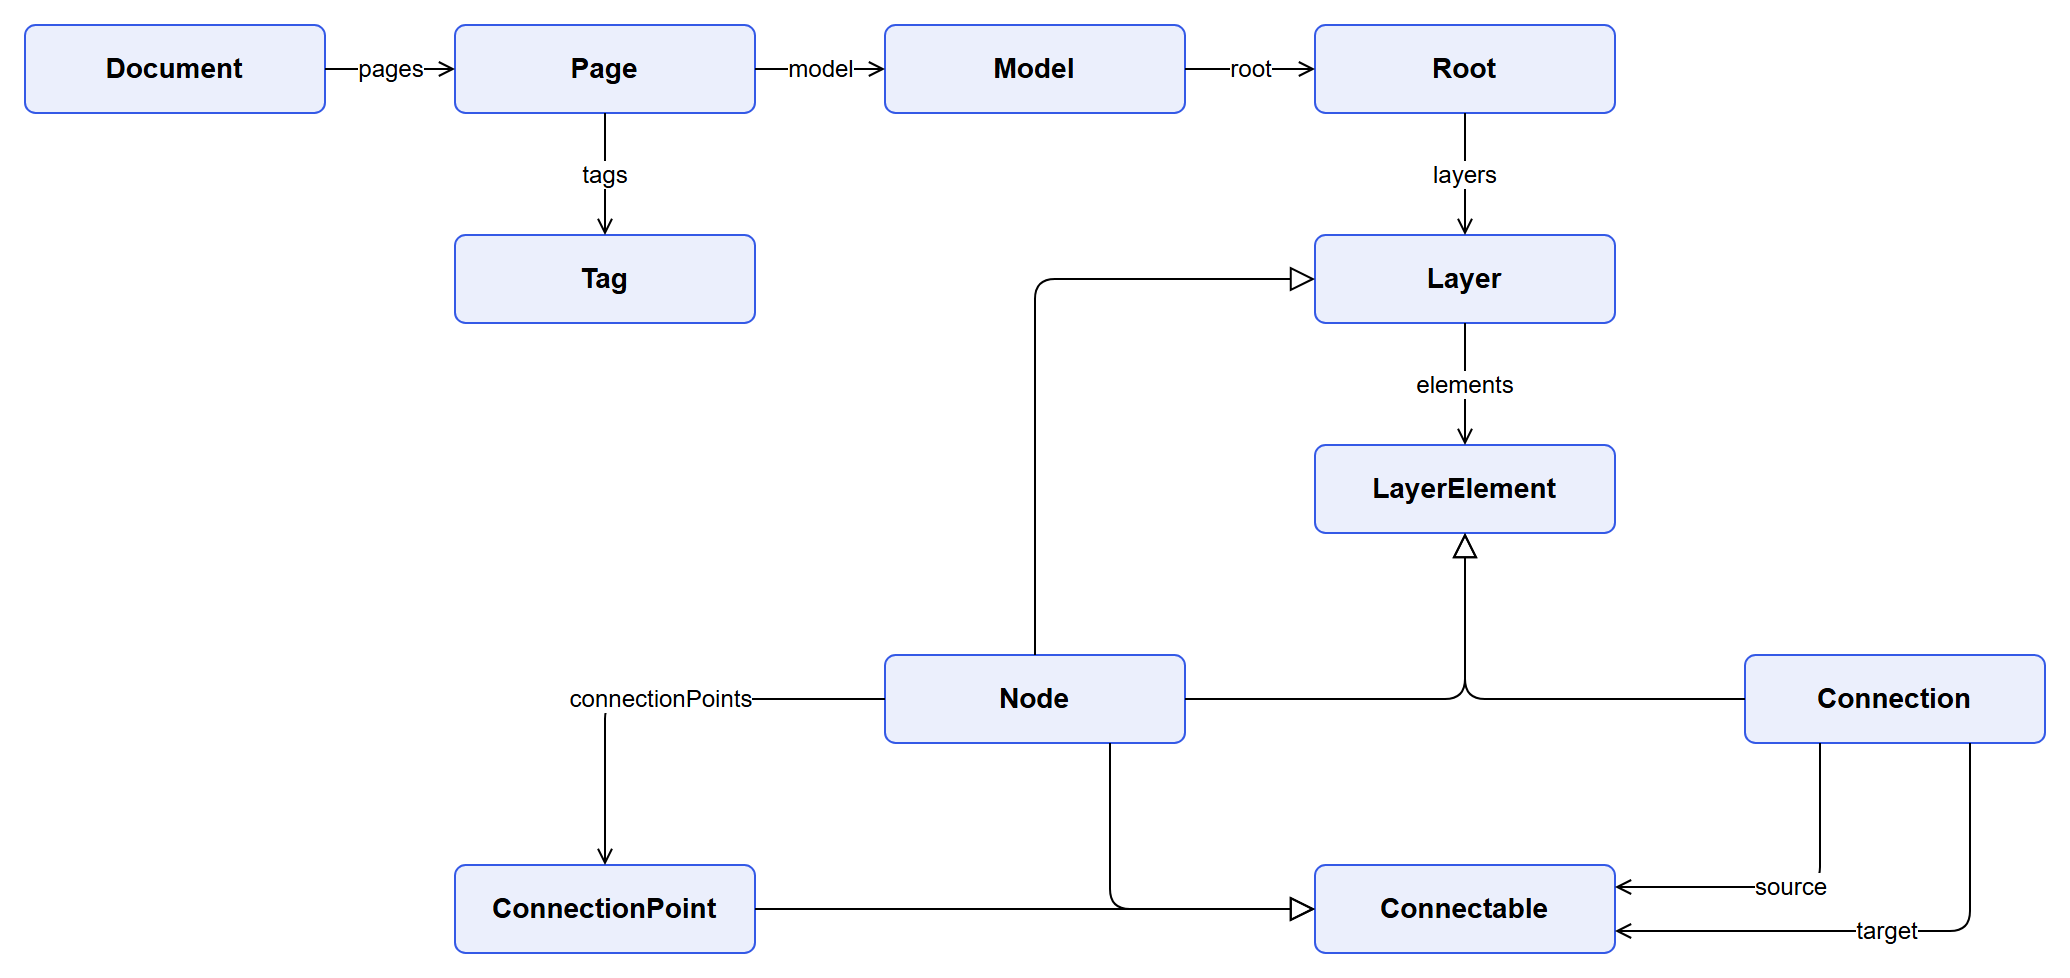

The diagram above was exported from draw.io. Its source (the exported page's mxGraphModel, read from the mxfile embedded in the PNG):
<mxGraphModel grid="1" gridSize="10" guides="1" tooltips="1" connect="1" arrows="1" fold="1" page="0" pageScale="1" math="0" shadow="0">
  <root>
    <mxCell id="0" />
    <mxCell id="1" parent="0" />
    <object id="Document" label="Document" tooltip="The mxfile element: a diagram file with one or more pages">
      <mxCell style="rounded=1;whiteSpace=wrap;html=1;fillColor=#EBEFFC;strokeColor=#3459E6;fontStyle=1;arcSize=12;fontSize=14;" vertex="1" parent="1">
        <mxGeometry x="0" y="0" width="150" height="44" as="geometry" />
      </mxCell>
    </object>
    <object id="Page" label="Page" tooltip="The diagram element: one page of the file">
      <mxCell style="rounded=1;whiteSpace=wrap;html=1;fillColor=#EBEFFC;strokeColor=#3459E6;fontStyle=1;arcSize=12;fontSize=14;" vertex="1" parent="1">
        <mxGeometry x="215" y="0" width="150" height="44" as="geometry" />
      </mxCell>
    </object>
    <object id="Model" label="Model" tooltip="The mxGraphModel element: grid, background and other settings of a page">
      <mxCell style="rounded=1;whiteSpace=wrap;html=1;fillColor=#EBEFFC;strokeColor=#3459E6;fontStyle=1;arcSize=12;fontSize=14;" vertex="1" parent="1">
        <mxGeometry x="430" y="0" width="150" height="44" as="geometry" />
      </mxCell>
    </object>
    <object id="Root" label="Root" tooltip="The root cell of a page, which contains the layers">
      <mxCell style="rounded=1;whiteSpace=wrap;html=1;fillColor=#EBEFFC;strokeColor=#3459E6;fontStyle=1;arcSize=12;fontSize=14;" vertex="1" parent="1">
        <mxGeometry x="645" y="0" width="150" height="44" as="geometry" />
      </mxCell>
    </object>
    <object id="Tag" label="Tag" tooltip="A name that elements of a page share, to show and hide them together">
      <mxCell style="rounded=1;whiteSpace=wrap;html=1;fillColor=#EBEFFC;strokeColor=#3459E6;fontStyle=1;arcSize=12;fontSize=14;" vertex="1" parent="1">
        <mxGeometry x="215" y="105" width="150" height="44" as="geometry" />
      </mxCell>
    </object>
    <object id="Layer" label="Layer" tooltip="A layer of a page; it contains nodes and connections">
      <mxCell style="rounded=1;whiteSpace=wrap;html=1;fillColor=#EBEFFC;strokeColor=#3459E6;fontStyle=1;arcSize=12;fontSize=14;" vertex="1" parent="1">
        <mxGeometry x="645" y="105" width="150" height="44" as="geometry" />
      </mxCell>
    </object>
    <object id="LayerElement" label="LayerElement" tooltip="An element of a layer: a node or a connection">
      <mxCell style="rounded=1;whiteSpace=wrap;html=1;fillColor=#EBEFFC;strokeColor=#3459E6;fontStyle=1;arcSize=12;fontSize=14;" vertex="1" parent="1">
        <mxGeometry x="645" y="210" width="150" height="44" as="geometry" />
      </mxCell>
    </object>
    <object id="Node" label="Node" tooltip="A shape. A node is also a layer: it can contain nodes and connections">
      <mxCell style="rounded=1;whiteSpace=wrap;html=1;fillColor=#EBEFFC;strokeColor=#3459E6;fontStyle=1;arcSize=12;fontSize=14;" vertex="1" parent="1">
        <mxGeometry x="430" y="315" width="150" height="44" as="geometry" />
      </mxCell>
    </object>
    <object id="Connection" label="Connection" tooltip="A line between two connectables; either end may be missing">
      <mxCell style="rounded=1;whiteSpace=wrap;html=1;fillColor=#EBEFFC;strokeColor=#3459E6;fontStyle=1;arcSize=12;fontSize=14;" vertex="1" parent="1">
        <mxGeometry x="860" y="315" width="150" height="44" as="geometry" />
      </mxCell>
    </object>
    <object id="ConnectionPoint" label="ConnectionPoint" tooltip="A fixed point on a node where connections leave or arrive">
      <mxCell style="rounded=1;whiteSpace=wrap;html=1;fillColor=#EBEFFC;strokeColor=#3459E6;fontStyle=1;arcSize=12;fontSize=14;" vertex="1" parent="1">
        <mxGeometry x="215" y="420" width="150" height="44" as="geometry" />
      </mxCell>
    </object>
    <object id="Connectable" label="Connectable" tooltip="What a connection can start and end at: a node or a connection point">
      <mxCell style="rounded=1;whiteSpace=wrap;html=1;fillColor=#EBEFFC;strokeColor=#3459E6;fontStyle=1;arcSize=12;fontSize=14;" vertex="1" parent="1">
        <mxGeometry x="645" y="420" width="150" height="44" as="geometry" />
      </mxCell>
    </object>
    <object id="pages" label="pages" relationship="reference">
      <mxCell style="endArrow=open;html=1;endFill=0;fontSize=12;labelBackgroundColor=default;" edge="1" parent="1" source="Document" target="Page">
        <mxGeometry relative="1" as="geometry" />
      </mxCell>
    </object>
    <object id="model" label="model" relationship="reference">
      <mxCell style="endArrow=open;html=1;endFill=0;fontSize=12;labelBackgroundColor=default;" edge="1" parent="1" source="Page" target="Model">
        <mxGeometry relative="1" as="geometry" />
      </mxCell>
    </object>
    <object id="root" label="root" relationship="reference">
      <mxCell style="endArrow=open;html=1;endFill=0;fontSize=12;labelBackgroundColor=default;" edge="1" parent="1" source="Model" target="Root">
        <mxGeometry relative="1" as="geometry" />
      </mxCell>
    </object>
    <object id="tags" label="tags" relationship="reference">
      <mxCell style="endArrow=open;html=1;endFill=0;fontSize=12;labelBackgroundColor=default;" edge="1" parent="1" source="Page" target="Tag">
        <mxGeometry relative="1" as="geometry" />
      </mxCell>
    </object>
    <object id="layers" label="layers" relationship="reference">
      <mxCell style="endArrow=open;html=1;endFill=0;fontSize=12;labelBackgroundColor=default;" edge="1" parent="1" source="Root" target="Layer">
        <mxGeometry relative="1" as="geometry" />
      </mxCell>
    </object>
    <object id="elements" label="elements" relationship="reference">
      <mxCell style="endArrow=open;html=1;endFill=0;fontSize=12;labelBackgroundColor=default;" edge="1" parent="1" source="Layer" target="LayerElement">
        <mxGeometry relative="1" as="geometry" />
      </mxCell>
    </object>
    <object id="node-is-layer-element" label="" relationship="extends">
      <mxCell style="endArrow=block;html=1;endFill=0;endSize=10;edgeStyle=orthogonalEdgeStyle;" edge="1" parent="1" source="Node" target="LayerElement">
        <mxGeometry relative="1" as="geometry" />
      </mxCell>
    </object>
    <object id="connection-is-layer-element" label="" relationship="extends">
      <mxCell style="endArrow=block;html=1;endFill=0;endSize=10;edgeStyle=orthogonalEdgeStyle;" edge="1" parent="1" source="Connection" target="LayerElement">
        <mxGeometry relative="1" as="geometry" />
      </mxCell>
    </object>
    <object id="node-is-layer" label="" relationship="extends">
      <mxCell style="endArrow=block;html=1;endFill=0;endSize=10;edgeStyle=orthogonalEdgeStyle;exitX=0.5;exitY=0;entryX=0;entryY=0.5;" edge="1" parent="1" source="Node" target="Layer">
        <mxGeometry relative="1" as="geometry" />
      </mxCell>
    </object>
    <object id="node-is-connectable" label="" relationship="extends">
      <mxCell style="endArrow=block;html=1;endFill=0;endSize=10;edgeStyle=orthogonalEdgeStyle;exitX=0.75;exitY=1;entryX=0;entryY=0.5;" edge="1" parent="1" source="Node" target="Connectable">
        <mxGeometry relative="1" as="geometry" />
      </mxCell>
    </object>
    <object id="connection-point-is-connectable" label="" relationship="extends">
      <mxCell style="endArrow=block;html=1;endFill=0;endSize=10;" edge="1" parent="1" source="ConnectionPoint" target="Connectable">
        <mxGeometry relative="1" as="geometry" />
      </mxCell>
    </object>
    <object id="connectionPoints" label="connectionPoints" relationship="reference">
      <mxCell style="endArrow=open;html=1;endFill=0;fontSize=12;labelBackgroundColor=default;edgeStyle=orthogonalEdgeStyle;exitX=0;exitY=0.5;entryX=0.5;entryY=0;" edge="1" parent="1" source="Node" target="ConnectionPoint">
        <mxGeometry relative="1" as="geometry" />
      </mxCell>
    </object>
    <object id="source" label="source" relationship="reference">
      <mxCell style="endArrow=open;html=1;endFill=0;fontSize=12;labelBackgroundColor=default;edgeStyle=orthogonalEdgeStyle;exitX=0.25;exitY=1;entryX=1;entryY=0.25;" edge="1" parent="1" source="Connection" target="Connectable">
        <mxGeometry relative="1" as="geometry" />
      </mxCell>
    </object>
    <object id="target" label="target" relationship="reference">
      <mxCell style="endArrow=open;html=1;endFill=0;fontSize=12;labelBackgroundColor=default;edgeStyle=orthogonalEdgeStyle;exitX=0.75;exitY=1;entryX=1;entryY=0.75;" edge="1" parent="1" source="Connection" target="Connectable">
        <mxGeometry relative="1" as="geometry" />
      </mxCell>
    </object>
  </root>
</mxGraphModel>